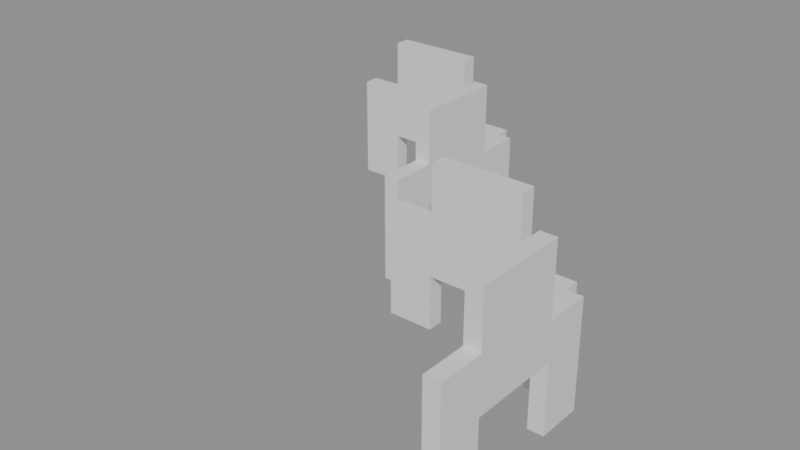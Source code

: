 # Source: building_lego.blend  (saved by Blender 5.0.119; exported with 4.5.12 LTS)
import bpy
from mathutils import Matrix  # noqa: F401  (used for matrix-valued properties, if any)

bpy.ops.wm.read_factory_settings(use_empty=True)
scene = bpy.context.scene
scene.name = 'Scene'

# ---- collections
col_01_paredes_externas = bpy.data.collections.new('01_Paredes_Externas'); scene.collection.children.link(col_01_paredes_externas)
col_02_paredes_internas = bpy.data.collections.new('02_Paredes_Internas'); scene.collection.children.link(col_02_paredes_internas)

# ---- materials (node trees are filled in below, after node groups)
mat_mat_parede_externa = bpy.data.materials.new('Mat_Parede_Externa')
mat_mat_parede_interna = bpy.data.materials.new('Mat_Parede_Interna')

# ---- material node trees
mat_mat_parede_externa.use_nodes = True; mat_mat_parede_externa.node_tree.nodes.clear()
_N = mat_mat_parede_externa.node_tree.nodes; _L = mat_mat_parede_externa.node_tree.links
n0 = _N.new('ShaderNodeBsdfPrincipled'); n0.name = 'BSDF - Pré-fundamentado'; n0.location = (-200, 100)
n1 = _N.new('ShaderNodeOutputMaterial'); n1.name = 'Saída de material'; n1.location = (200, 100)
_L.new(n0.outputs[0], n1.inputs[0])
n1.is_active_output = True
mat_mat_parede_interna.use_nodes = True; mat_mat_parede_interna.node_tree.nodes.clear()
_N = mat_mat_parede_interna.node_tree.nodes; _L = mat_mat_parede_interna.node_tree.links
n0 = _N.new('ShaderNodeBsdfPrincipled'); n0.name = 'BSDF - Pré-fundamentado'; n0.location = (-200, 100)
n1 = _N.new('ShaderNodeOutputMaterial'); n1.name = 'Saída de material'; n1.location = (200, 100)
_L.new(n0.outputs[0], n1.inputs[0])
n1.is_active_output = True

# ---- meshes
me_bloco_gargarch1_south_973_169_z_8 = bpy.data.meshes.new('Bloco_gargarch1_south_973_169_z-8')
me_bloco_gargarch1_south_973_169_z_8.from_pydata([(-0.5, -0.175, -1.2), (0.5, -0.175, -1.2), (0.5, 0.175, -1.2), (-0.5, 0.175, -1.2), (-0.5, -0.175, 1.2), (0.5, -0.175, 1.2), (0.5, 0.175, 1.2), (-0.5, 0.175, 1.2)], [], [(0, 1, 2, 3), (4, 7, 6, 5), (0, 4, 5, 1), (2, 6, 7, 3), (0, 3, 7, 4), (1, 5, 6, 2)])
me_bloco_gargarch1_south_973_169_z_8.materials.append(mat_mat_parede_externa)
me_bloco_gargarch1_south_973_169_z_8.update()
me_bloco_gargarch2_south_974_169_z2 = bpy.data.meshes.new('Bloco_gargarch2_south_974_169_z2')
me_bloco_gargarch2_south_974_169_z2.from_pydata([(-0.5, -0.175, -1.2), (0.5, -0.175, -1.2), (0.5, 0.175, -1.2), (-0.5, 0.175, -1.2), (-0.5, -0.175, 1.2), (0.5, -0.175, 1.2), (0.5, 0.175, 1.2), (-0.5, 0.175, 1.2)], [], [(0, 1, 2, 3), (4, 7, 6, 5), (0, 4, 5, 1), (2, 6, 7, 3), (0, 3, 7, 4), (1, 5, 6, 2)])
me_bloco_gargarch2_south_974_169_z2.materials.append(mat_mat_parede_externa)
me_bloco_gargarch2_south_974_169_z2.update()
me_bloco_gargarch2_south_975_169_z2 = bpy.data.meshes.new('Bloco_gargarch2_south_975_169_z2')
me_bloco_gargarch2_south_975_169_z2.from_pydata([(-0.5, -0.175, -1.2), (0.5, -0.175, -1.2), (0.5, 0.175, -1.2), (-0.5, 0.175, -1.2), (-0.5, -0.175, 1.2), (0.5, -0.175, 1.2), (0.5, 0.175, 1.2), (-0.5, 0.175, 1.2)], [], [(0, 1, 2, 3), (4, 7, 6, 5), (0, 4, 5, 1), (2, 6, 7, 3), (0, 3, 7, 4), (1, 5, 6, 2)])
me_bloco_gargarch2_south_975_169_z2.materials.append(mat_mat_parede_externa)
me_bloco_gargarch2_south_975_169_z2.update()
me_bloco_gargarch3_south_976_169_z_11 = bpy.data.meshes.new('Bloco_gargarch3_south_976_169_z-11')
me_bloco_gargarch3_south_976_169_z_11.from_pydata([(-0.5, -0.175, -1.2), (0.5, -0.175, -1.2), (0.5, 0.175, -1.2), (-0.5, 0.175, -1.2), (-0.5, -0.175, 1.2), (0.5, -0.175, 1.2), (0.5, 0.175, 1.2), (-0.5, 0.175, 1.2)], [], [(0, 1, 2, 3), (4, 7, 6, 5), (0, 4, 5, 1), (2, 6, 7, 3), (0, 3, 7, 4), (1, 5, 6, 2)])
me_bloco_gargarch3_south_976_169_z_11.materials.append(mat_mat_parede_externa)
me_bloco_gargarch3_south_976_169_z_11.update()
me_bloco_gargarch3_east_982_160_z_8 = bpy.data.meshes.new('Bloco_gargarch3_east_982_160_z-8')
me_bloco_gargarch3_east_982_160_z_8.from_pydata([(-0.175, -0.5, -1.2), (0.175, -0.5, -1.2), (0.175, 0.5, -1.2), (-0.175, 0.5, -1.2), (-0.175, -0.5, 1.2), (0.175, -0.5, 1.2), (0.175, 0.5, 1.2), (-0.175, 0.5, 1.2)], [], [(0, 1, 2, 3), (4, 7, 6, 5), (0, 4, 5, 1), (2, 6, 7, 3), (0, 3, 7, 4), (1, 5, 6, 2)])
me_bloco_gargarch3_east_982_160_z_8.materials.append(mat_mat_parede_externa)
me_bloco_gargarch3_east_982_160_z_8.update()
me_bloco_gargarch2_east_982_161_z2 = bpy.data.meshes.new('Bloco_gargarch2_east_982_161_z2')
me_bloco_gargarch2_east_982_161_z2.from_pydata([(-0.175, -0.5, -1.2), (0.175, -0.5, -1.2), (0.175, 0.5, -1.2), (-0.175, 0.5, -1.2), (-0.175, -0.5, 1.2), (0.175, -0.5, 1.2), (0.175, 0.5, 1.2), (-0.175, 0.5, 1.2)], [], [(0, 1, 2, 3), (4, 7, 6, 5), (0, 4, 5, 1), (2, 6, 7, 3), (0, 3, 7, 4), (1, 5, 6, 2)])
me_bloco_gargarch2_east_982_161_z2.materials.append(mat_mat_parede_externa)
me_bloco_gargarch2_east_982_161_z2.update()
me_bloco_gargarch2_east_982_162_z2 = bpy.data.meshes.new('Bloco_gargarch2_east_982_162_z2')
me_bloco_gargarch2_east_982_162_z2.from_pydata([(-0.175, -0.5, -1.2), (0.175, -0.5, -1.2), (0.175, 0.5, -1.2), (-0.175, 0.5, -1.2), (-0.175, -0.5, 1.2), (0.175, -0.5, 1.2), (0.175, 0.5, 1.2), (-0.175, 0.5, 1.2)], [], [(0, 1, 2, 3), (4, 7, 6, 5), (0, 4, 5, 1), (2, 6, 7, 3), (0, 3, 7, 4), (1, 5, 6, 2)])
me_bloco_gargarch2_east_982_162_z2.materials.append(mat_mat_parede_externa)
me_bloco_gargarch2_east_982_162_z2.update()
me_bloco_gargarch1_east_982_163_z_11 = bpy.data.meshes.new('Bloco_gargarch1_east_982_163_z-11')
me_bloco_gargarch1_east_982_163_z_11.from_pydata([(-0.175, -0.5, -1.2), (0.175, -0.5, -1.2), (0.175, 0.5, -1.2), (-0.175, 0.5, -1.2), (-0.175, -0.5, 1.2), (0.175, -0.5, 1.2), (0.175, 0.5, 1.2), (-0.175, 0.5, 1.2)], [], [(0, 1, 2, 3), (4, 7, 6, 5), (0, 4, 5, 1), (2, 6, 7, 3), (0, 3, 7, 4), (1, 5, 6, 2)])
me_bloco_gargarch1_east_982_163_z_11.materials.append(mat_mat_parede_externa)
me_bloco_gargarch1_east_982_163_z_11.update()
me_bloco_gargarch1_south_978_164_z_8 = bpy.data.meshes.new('Bloco_gargarch1_south_978_164_z-8')
me_bloco_gargarch1_south_978_164_z_8.from_pydata([(-0.5, -0.175, -1.2), (0.5, -0.175, -1.2), (0.5, 0.175, -1.2), (-0.5, 0.175, -1.2), (-0.5, -0.175, 1.2), (0.5, -0.175, 1.2), (0.5, 0.175, 1.2), (-0.5, 0.175, 1.2)], [], [(0, 1, 2, 3), (4, 7, 6, 5), (0, 4, 5, 1), (2, 6, 7, 3), (0, 3, 7, 4), (1, 5, 6, 2)])
me_bloco_gargarch1_south_978_164_z_8.materials.append(mat_mat_parede_interna)
me_bloco_gargarch1_south_978_164_z_8.update()
me_bloco_gargarch2_south_979_164_z2 = bpy.data.meshes.new('Bloco_gargarch2_south_979_164_z2')
me_bloco_gargarch2_south_979_164_z2.from_pydata([(-0.5, -0.175, -1.2), (0.5, -0.175, -1.2), (0.5, 0.175, -1.2), (-0.5, 0.175, -1.2), (-0.5, -0.175, 1.2), (0.5, -0.175, 1.2), (0.5, 0.175, 1.2), (-0.5, 0.175, 1.2)], [], [(0, 1, 2, 3), (4, 7, 6, 5), (0, 4, 5, 1), (2, 6, 7, 3), (0, 3, 7, 4), (1, 5, 6, 2)])
me_bloco_gargarch2_south_979_164_z2.materials.append(mat_mat_parede_interna)
me_bloco_gargarch2_south_979_164_z2.update()
me_bloco_gargarch2_south_980_164_z2 = bpy.data.meshes.new('Bloco_gargarch2_south_980_164_z2')
me_bloco_gargarch2_south_980_164_z2.from_pydata([(-0.5, -0.175, -1.2), (0.5, -0.175, -1.2), (0.5, 0.175, -1.2), (-0.5, 0.175, -1.2), (-0.5, -0.175, 1.2), (0.5, -0.175, 1.2), (0.5, 0.175, 1.2), (-0.5, 0.175, 1.2)], [], [(0, 1, 2, 3), (4, 7, 6, 5), (0, 4, 5, 1), (2, 6, 7, 3), (0, 3, 7, 4), (1, 5, 6, 2)])
me_bloco_gargarch2_south_980_164_z2.materials.append(mat_mat_parede_interna)
me_bloco_gargarch2_south_980_164_z2.update()
me_bloco_gargarch3_south_981_164_z_11 = bpy.data.meshes.new('Bloco_gargarch3_south_981_164_z-11')
me_bloco_gargarch3_south_981_164_z_11.from_pydata([(-0.5, -0.175, -1.2), (0.5, -0.175, -1.2), (0.5, 0.175, -1.2), (-0.5, 0.175, -1.2), (-0.5, -0.175, 1.2), (0.5, -0.175, 1.2), (0.5, 0.175, 1.2), (-0.5, 0.175, 1.2)], [], [(0, 1, 2, 3), (4, 7, 6, 5), (0, 4, 5, 1), (2, 6, 7, 3), (0, 3, 7, 4), (1, 5, 6, 2)])
me_bloco_gargarch3_south_981_164_z_11.materials.append(mat_mat_parede_interna)
me_bloco_gargarch3_south_981_164_z_11.update()
me_bloco_gargarch3_east_977_165_z_8 = bpy.data.meshes.new('Bloco_gargarch3_east_977_165_z-8')
me_bloco_gargarch3_east_977_165_z_8.from_pydata([(-0.175, -0.5, -1.2), (0.175, -0.5, -1.2), (0.175, 0.5, -1.2), (-0.175, 0.5, -1.2), (-0.175, -0.5, 1.2), (0.175, -0.5, 1.2), (0.175, 0.5, 1.2), (-0.175, 0.5, 1.2)], [], [(0, 1, 2, 3), (4, 7, 6, 5), (0, 4, 5, 1), (2, 6, 7, 3), (0, 3, 7, 4), (1, 5, 6, 2)])
me_bloco_gargarch3_east_977_165_z_8.materials.append(mat_mat_parede_interna)
me_bloco_gargarch3_east_977_165_z_8.update()
me_bloco_gargarch2_east_977_166_z2 = bpy.data.meshes.new('Bloco_gargarch2_east_977_166_z2')
me_bloco_gargarch2_east_977_166_z2.from_pydata([(-0.175, -0.5, -1.2), (0.175, -0.5, -1.2), (0.175, 0.5, -1.2), (-0.175, 0.5, -1.2), (-0.175, -0.5, 1.2), (0.175, -0.5, 1.2), (0.175, 0.5, 1.2), (-0.175, 0.5, 1.2)], [], [(0, 1, 2, 3), (4, 7, 6, 5), (0, 4, 5, 1), (2, 6, 7, 3), (0, 3, 7, 4), (1, 5, 6, 2)])
me_bloco_gargarch2_east_977_166_z2.materials.append(mat_mat_parede_interna)
me_bloco_gargarch2_east_977_166_z2.update()
me_bloco_gargarch2_east_977_167_z2 = bpy.data.meshes.new('Bloco_gargarch2_east_977_167_z2')
me_bloco_gargarch2_east_977_167_z2.from_pydata([(-0.175, -0.5, -1.2), (0.175, -0.5, -1.2), (0.175, 0.5, -1.2), (-0.175, 0.5, -1.2), (-0.175, -0.5, 1.2), (0.175, -0.5, 1.2), (0.175, 0.5, 1.2), (-0.175, 0.5, 1.2)], [], [(0, 1, 2, 3), (4, 7, 6, 5), (0, 4, 5, 1), (2, 6, 7, 3), (0, 3, 7, 4), (1, 5, 6, 2)])
me_bloco_gargarch2_east_977_167_z2.materials.append(mat_mat_parede_interna)
me_bloco_gargarch2_east_977_167_z2.update()
me_bloco_gargarch1_east_977_168_z_11 = bpy.data.meshes.new('Bloco_gargarch1_east_977_168_z-11')
me_bloco_gargarch1_east_977_168_z_11.from_pydata([(-0.175, -0.5, -1.2), (0.175, -0.5, -1.2), (0.175, 0.5, -1.2), (-0.175, 0.5, -1.2), (-0.175, -0.5, 1.2), (0.175, -0.5, 1.2), (0.175, 0.5, 1.2), (-0.175, 0.5, 1.2)], [], [(0, 1, 2, 3), (4, 7, 6, 5), (0, 4, 5, 1), (2, 6, 7, 3), (0, 3, 7, 4), (1, 5, 6, 2)])
me_bloco_gargarch1_east_977_168_z_11.materials.append(mat_mat_parede_interna)
me_bloco_gargarch1_east_977_168_z_11.update()

# ---- objects
ob_parede_externa_sul_y169_x973_976 = bpy.data.objects.new('Parede_Externa_Sul_Y169_X973_976', None)
ob_bloco_gargarch1_south_973_169_z_8 = bpy.data.objects.new('Bloco_gargarch1_south_973_169_z-8', me_bloco_gargarch1_south_973_169_z_8)
ob_bloco_gargarch2_south_974_169_z2 = bpy.data.objects.new('Bloco_gargarch2_south_974_169_z2', me_bloco_gargarch2_south_974_169_z2)
ob_bloco_gargarch2_south_975_169_z2 = bpy.data.objects.new('Bloco_gargarch2_south_975_169_z2', me_bloco_gargarch2_south_975_169_z2)
ob_bloco_gargarch3_south_976_169_z_11 = bpy.data.objects.new('Bloco_gargarch3_south_976_169_z-11', me_bloco_gargarch3_south_976_169_z_11)
ob_parede_externa_leste_x982_y160_163 = bpy.data.objects.new('Parede_Externa_Leste_X982_Y160_163', None)
ob_bloco_gargarch3_east_982_160_z_8 = bpy.data.objects.new('Bloco_gargarch3_east_982_160_z-8', me_bloco_gargarch3_east_982_160_z_8)
ob_bloco_gargarch2_east_982_161_z2 = bpy.data.objects.new('Bloco_gargarch2_east_982_161_z2', me_bloco_gargarch2_east_982_161_z2)
ob_bloco_gargarch2_east_982_162_z2 = bpy.data.objects.new('Bloco_gargarch2_east_982_162_z2', me_bloco_gargarch2_east_982_162_z2)
ob_bloco_gargarch1_east_982_163_z_11 = bpy.data.objects.new('Bloco_gargarch1_east_982_163_z-11', me_bloco_gargarch1_east_982_163_z_11)
ob_parede_interna_ew_01_y164_x978_981 = bpy.data.objects.new('Parede_Interna_EW_01_Y164_X978_981', None)
ob_bloco_gargarch1_south_978_164_z_8 = bpy.data.objects.new('Bloco_gargarch1_south_978_164_z-8', me_bloco_gargarch1_south_978_164_z_8)
ob_bloco_gargarch2_south_979_164_z2 = bpy.data.objects.new('Bloco_gargarch2_south_979_164_z2', me_bloco_gargarch2_south_979_164_z2)
ob_bloco_gargarch2_south_980_164_z2 = bpy.data.objects.new('Bloco_gargarch2_south_980_164_z2', me_bloco_gargarch2_south_980_164_z2)
ob_bloco_gargarch3_south_981_164_z_11 = bpy.data.objects.new('Bloco_gargarch3_south_981_164_z-11', me_bloco_gargarch3_south_981_164_z_11)
ob_parede_interna_ns_03_x977_y165_168 = bpy.data.objects.new('Parede_Interna_NS_03_X977_Y165_168', None)
ob_bloco_gargarch3_east_977_165_z_8 = bpy.data.objects.new('Bloco_gargarch3_east_977_165_z-8', me_bloco_gargarch3_east_977_165_z_8)
ob_bloco_gargarch2_east_977_166_z2 = bpy.data.objects.new('Bloco_gargarch2_east_977_166_z2', me_bloco_gargarch2_east_977_166_z2)
ob_bloco_gargarch2_east_977_167_z2 = bpy.data.objects.new('Bloco_gargarch2_east_977_167_z2', me_bloco_gargarch2_east_977_167_z2)
ob_bloco_gargarch1_east_977_168_z_11 = bpy.data.objects.new('Bloco_gargarch1_east_977_168_z-11', me_bloco_gargarch1_east_977_168_z_11)

# ---- transforms, parenting, visibility, modifiers, constraints
ob_parede_externa_sul_y169_x973_976.location = (-3.0, 4.5, 0.0)
ob_parede_externa_sul_y169_x973_976.empty_display_type = 'CUBE'
ob_bloco_gargarch1_south_973_169_z_8.parent = ob_parede_externa_sul_y169_x973_976
ob_bloco_gargarch1_south_973_169_z_8.matrix_parent_inverse = Matrix(((1.0, -0.0, 0.0, 3.0), (-0.0, 1.0, -0.0, -4.5), (0.0, -0.0, 1.0, -0.0), (-0.0, 0.0, -0.0, 1.0)))
ob_bloco_gargarch1_south_973_169_z_8.location = (-4.5, 4.175, 1.56)
ob_bloco_gargarch2_south_974_169_z2.parent = ob_parede_externa_sul_y169_x973_976
ob_bloco_gargarch2_south_974_169_z2.matrix_parent_inverse = Matrix(((1.0, -0.0, 0.0, 3.0), (-0.0, 1.0, -0.0, -4.5), (0.0, -0.0, 1.0, -0.0), (-0.0, 0.0, -0.0, 1.0)))
ob_bloco_gargarch2_south_974_169_z2.location = (-3.5, 4.175, 2.76)
ob_bloco_gargarch2_south_975_169_z2.parent = ob_parede_externa_sul_y169_x973_976
ob_bloco_gargarch2_south_975_169_z2.matrix_parent_inverse = Matrix(((1.0, -0.0, 0.0, 3.0), (-0.0, 1.0, -0.0, -4.5), (0.0, -0.0, 1.0, -0.0), (-0.0, 0.0, -0.0, 1.0)))
ob_bloco_gargarch2_south_975_169_z2.location = (-2.5, 4.175, 2.76)
ob_bloco_gargarch3_south_976_169_z_11.parent = ob_parede_externa_sul_y169_x973_976
ob_bloco_gargarch3_south_976_169_z_11.matrix_parent_inverse = Matrix(((1.0, -0.0, 0.0, 3.0), (-0.0, 1.0, -0.0, -4.5), (0.0, -0.0, 1.0, -0.0), (-0.0, 0.0, -0.0, 1.0)))
ob_bloco_gargarch3_south_976_169_z_11.location = (-1.5, 4.175, 1.2)
ob_parede_externa_leste_x982_y160_163.location = (4.5, -3.0, 0.0)
ob_parede_externa_leste_x982_y160_163.empty_display_type = 'CUBE'
ob_bloco_gargarch3_east_982_160_z_8.parent = ob_parede_externa_leste_x982_y160_163
ob_bloco_gargarch3_east_982_160_z_8.matrix_parent_inverse = Matrix(((1.0, -0.0, 0.0, -4.5), (-0.0, 1.0, -0.0, 3.0), (0.0, -0.0, 1.0, -0.0), (-0.0, 0.0, -0.0, 1.0)))
ob_bloco_gargarch3_east_982_160_z_8.location = (4.175, -4.5, 1.56)
ob_bloco_gargarch2_east_982_161_z2.parent = ob_parede_externa_leste_x982_y160_163
ob_bloco_gargarch2_east_982_161_z2.matrix_parent_inverse = Matrix(((1.0, -0.0, 0.0, -4.5), (-0.0, 1.0, -0.0, 3.0), (0.0, -0.0, 1.0, -0.0), (-0.0, 0.0, -0.0, 1.0)))
ob_bloco_gargarch2_east_982_161_z2.location = (4.175, -3.5, 2.76)
ob_bloco_gargarch2_east_982_162_z2.parent = ob_parede_externa_leste_x982_y160_163
ob_bloco_gargarch2_east_982_162_z2.matrix_parent_inverse = Matrix(((1.0, -0.0, 0.0, -4.5), (-0.0, 1.0, -0.0, 3.0), (0.0, -0.0, 1.0, -0.0), (-0.0, 0.0, -0.0, 1.0)))
ob_bloco_gargarch2_east_982_162_z2.location = (4.175, -2.5, 2.76)
ob_bloco_gargarch1_east_982_163_z_11.parent = ob_parede_externa_leste_x982_y160_163
ob_bloco_gargarch1_east_982_163_z_11.matrix_parent_inverse = Matrix(((1.0, -0.0, 0.0, -4.5), (-0.0, 1.0, -0.0, 3.0), (0.0, -0.0, 1.0, -0.0), (-0.0, 0.0, -0.0, 1.0)))
ob_bloco_gargarch1_east_982_163_z_11.location = (4.175, -1.5, 1.2)
ob_parede_interna_ew_01_y164_x978_981.location = (2.0, -0.5, 0.0)
ob_parede_interna_ew_01_y164_x978_981.empty_display_type = 'CUBE'
ob_bloco_gargarch1_south_978_164_z_8.parent = ob_parede_interna_ew_01_y164_x978_981
ob_bloco_gargarch1_south_978_164_z_8.matrix_parent_inverse = Matrix(((1.0, -0.0, 0.0, -2.0), (-0.0, 1.0, -0.0, 0.5), (0.0, -0.0, 1.0, -0.0), (-0.0, 0.0, -0.0, 1.0)))
ob_bloco_gargarch1_south_978_164_z_8.location = (0.5, -0.825, 1.56)
ob_bloco_gargarch2_south_979_164_z2.parent = ob_parede_interna_ew_01_y164_x978_981
ob_bloco_gargarch2_south_979_164_z2.matrix_parent_inverse = Matrix(((1.0, -0.0, 0.0, -2.0), (-0.0, 1.0, -0.0, 0.5), (0.0, -0.0, 1.0, -0.0), (-0.0, 0.0, -0.0, 1.0)))
ob_bloco_gargarch2_south_979_164_z2.location = (1.5, -0.825, 2.76)
ob_bloco_gargarch2_south_980_164_z2.parent = ob_parede_interna_ew_01_y164_x978_981
ob_bloco_gargarch2_south_980_164_z2.matrix_parent_inverse = Matrix(((1.0, -0.0, 0.0, -2.0), (-0.0, 1.0, -0.0, 0.5), (0.0, -0.0, 1.0, -0.0), (-0.0, 0.0, -0.0, 1.0)))
ob_bloco_gargarch2_south_980_164_z2.location = (2.5, -0.825, 2.76)
ob_bloco_gargarch3_south_981_164_z_11.parent = ob_parede_interna_ew_01_y164_x978_981
ob_bloco_gargarch3_south_981_164_z_11.matrix_parent_inverse = Matrix(((1.0, -0.0, 0.0, -2.0), (-0.0, 1.0, -0.0, 0.5), (0.0, -0.0, 1.0, -0.0), (-0.0, 0.0, -0.0, 1.0)))
ob_bloco_gargarch3_south_981_164_z_11.location = (3.5, -0.825, 1.2)
ob_parede_interna_ns_03_x977_y165_168.location = (-0.5, 2.0, 0.0)
ob_parede_interna_ns_03_x977_y165_168.empty_display_type = 'CUBE'
ob_bloco_gargarch3_east_977_165_z_8.parent = ob_parede_interna_ns_03_x977_y165_168
ob_bloco_gargarch3_east_977_165_z_8.matrix_parent_inverse = Matrix(((1.0, -0.0, 0.0, 0.5), (-0.0, 1.0, -0.0, -2.0), (0.0, -0.0, 1.0, -0.0), (-0.0, 0.0, -0.0, 1.0)))
ob_bloco_gargarch3_east_977_165_z_8.location = (-0.825, 0.5, 1.56)
ob_bloco_gargarch2_east_977_166_z2.parent = ob_parede_interna_ns_03_x977_y165_168
ob_bloco_gargarch2_east_977_166_z2.matrix_parent_inverse = Matrix(((1.0, -0.0, 0.0, 0.5), (-0.0, 1.0, -0.0, -2.0), (0.0, -0.0, 1.0, -0.0), (-0.0, 0.0, -0.0, 1.0)))
ob_bloco_gargarch2_east_977_166_z2.location = (-0.825, 1.5, 2.76)
ob_bloco_gargarch2_east_977_167_z2.parent = ob_parede_interna_ns_03_x977_y165_168
ob_bloco_gargarch2_east_977_167_z2.matrix_parent_inverse = Matrix(((1.0, -0.0, 0.0, 0.5), (-0.0, 1.0, -0.0, -2.0), (0.0, -0.0, 1.0, -0.0), (-0.0, 0.0, -0.0, 1.0)))
ob_bloco_gargarch2_east_977_167_z2.location = (-0.825, 2.5, 2.76)
ob_bloco_gargarch1_east_977_168_z_11.parent = ob_parede_interna_ns_03_x977_y165_168
ob_bloco_gargarch1_east_977_168_z_11.matrix_parent_inverse = Matrix(((1.0, -0.0, 0.0, 0.5), (-0.0, 1.0, -0.0, -2.0), (0.0, -0.0, 1.0, -0.0), (-0.0, 0.0, -0.0, 1.0)))
ob_bloco_gargarch1_east_977_168_z_11.location = (-0.825, 3.5, 1.2)

# ---- collection membership
col_01_paredes_externas.objects.link(ob_parede_externa_sul_y169_x973_976)
col_01_paredes_externas.objects.link(ob_bloco_gargarch1_south_973_169_z_8)
col_01_paredes_externas.objects.link(ob_bloco_gargarch2_south_974_169_z2)
col_01_paredes_externas.objects.link(ob_bloco_gargarch2_south_975_169_z2)
col_01_paredes_externas.objects.link(ob_bloco_gargarch3_south_976_169_z_11)
col_01_paredes_externas.objects.link(ob_parede_externa_leste_x982_y160_163)
col_01_paredes_externas.objects.link(ob_bloco_gargarch3_east_982_160_z_8)
col_01_paredes_externas.objects.link(ob_bloco_gargarch2_east_982_161_z2)
col_01_paredes_externas.objects.link(ob_bloco_gargarch2_east_982_162_z2)
col_01_paredes_externas.objects.link(ob_bloco_gargarch1_east_982_163_z_11)
col_02_paredes_internas.objects.link(ob_parede_interna_ew_01_y164_x978_981)
col_02_paredes_internas.objects.link(ob_bloco_gargarch1_south_978_164_z_8)
col_02_paredes_internas.objects.link(ob_bloco_gargarch2_south_979_164_z2)
col_02_paredes_internas.objects.link(ob_bloco_gargarch2_south_980_164_z2)
col_02_paredes_internas.objects.link(ob_bloco_gargarch3_south_981_164_z_11)
col_02_paredes_internas.objects.link(ob_parede_interna_ns_03_x977_y165_168)
col_02_paredes_internas.objects.link(ob_bloco_gargarch3_east_977_165_z_8)
col_02_paredes_internas.objects.link(ob_bloco_gargarch2_east_977_166_z2)
col_02_paredes_internas.objects.link(ob_bloco_gargarch2_east_977_167_z2)
col_02_paredes_internas.objects.link(ob_bloco_gargarch1_east_977_168_z_11)

# ---- scene / render settings (as saved in the file)
scene.frame_start = 1; scene.frame_end = 250; scene.frame_set(1)
scene.render.engine = 'BLENDER_EEVEE_NEXT'
scene.render.bake_bias = 0.0
scene.render.bake_samples = 0
scene.cycles.sampling_pattern = 'TABULATED_SOBOL'
scene.eevee.use_volume_custom_range = False
bpy.context.view_layer.update()

# ---- added for rendering (the .blend has no active camera and no usable light): camera, sun + grey world if the file has none
cam_auto = bpy.data.cameras.new('AutoCamera')
cam_auto.lens = 50.0
cam_auto.sensor_width = 36.0
cam_auto.clip_end = 1000.0
ob_auto_camera = bpy.data.objects.new('AutoCamera', cam_auto)
scene.collection.objects.link(ob_auto_camera)
ob_auto_camera.location = (12.446, -15.6502, 12.1968)
ob_auto_camera.rotation_euler = (1.09748, -7.21219e-08, 0.694738)
scene.camera = ob_auto_camera
light_auto_sun = bpy.data.lights.new('AutoSun', 'SUN')
light_auto_sun.energy = 3.0
light_auto_sun.angle = 0.0523599
ob_auto_sun = bpy.data.objects.new('AutoSun', light_auto_sun)
scene.collection.objects.link(ob_auto_sun)
ob_auto_sun.rotation_euler = (0.872665, 0.174533, 0.523599)
if scene.world is None:
    world_auto = bpy.data.worlds.new('AutoWorld')
    world_auto.color = (0.3, 0.3, 0.3)
    scene.world = world_auto
bpy.context.view_layer.update()
